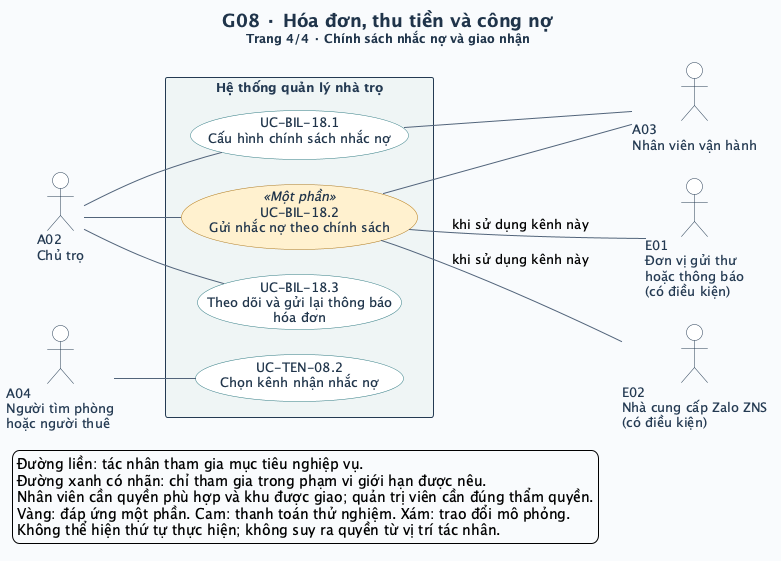

The diagram above was rendered by PlantUML. Its source (embedded in the PNG):
@startuml
left to right direction
skinparam defaultFontName SansSerif
skinparam defaultFontSize 13
skinparam backgroundColor #F8FAFC
skinparam shadowing false
skinparam ArrowColor #52647A
skinparam ArrowThickness 1
skinparam actorStyle stickman
skinparam actorBorderColor #243A52
skinparam actorFontColor #243A52
skinparam actorBackgroundColor #FFFFFF
skinparam usecase {
  BackgroundColor #FFFFFF
  BorderColor #327C83
  FontColor #20354B
  BackgroundColor<<Một phần>> #FFF0CE
  BorderColor<<Một phần>> #B17917
  BackgroundColor<<DEMO>> #FCE5DF
  BorderColor<<DEMO>> #BC593A
  BackgroundColor<<MÔ PHỎNG>> #E7EAF1
  BorderColor<<MÔ PHỎNG>> #6C7488
}
skinparam rectangle {
  BackgroundColor #EEF4F5
  BorderColor #243A52
  FontColor #243A52
}
skinparam titleFontColor #20354B
skinparam titleFontSize 18
skinparam nodesep 25
skinparam ranksep 65
title G08 · Hóa đơn, thu tiền và công nợ\n<size:12>Trang 4/4 · Chính sách nhắc nợ và giao nhận</size>

actor "A02\nChủ trọ" as A02
actor "A03\nNhân viên vận hành" as A03
actor "A04\nNgười tìm phòng\nhoặc người thuê" as A04
rectangle "Hệ thống quản lý nhà trọ" as SYSTEM {
  usecase "UC-BIL-18.1\nCấu hình chính sách nhắc nợ" as UC_BIL_18_1
  usecase "UC-BIL-18.2\nGửi nhắc nợ theo chính sách" as UC_BIL_18_2 <<Một phần>>
  usecase "UC-BIL-18.3\nTheo dõi và gửi lại thông báo\nhóa đơn" as UC_BIL_18_3
  usecase "UC-TEN-08.2\nChọn kênh nhận nhắc nợ" as UC_TEN_08_2
}
actor "E01\nĐơn vị gửi thư\nhoặc thông báo\n(có điều kiện)" as E01
actor "E02\nNhà cung cấp Zalo ZNS\n(có điều kiện)" as E02
A02 -- UC_BIL_18_1
UC_BIL_18_1 -- A03
A02 -- UC_BIL_18_2
UC_BIL_18_2 -- A03
UC_BIL_18_2 -- E01 : khi sử dụng kênh này
UC_BIL_18_2 -- E02 : khi sử dụng kênh này
A02 -- UC_BIL_18_3
A04 -- UC_TEN_08_2
legend bottom left
  Đường liền: tác nhân tham gia mục tiêu nghiệp vụ.
  Đường xanh có nhãn: chỉ tham gia trong phạm vi giới hạn được nêu.
  Nhân viên cần quyền phù hợp và khu được giao; quản trị viên cần đúng thẩm quyền.
  Vàng: đáp ứng một phần. Cam: thanh toán thử nghiệm. Xám: trao đổi mô phỏng.
  Không thể hiện thứ tự thực hiện; không suy ra quyền từ vị trí tác nhân.
endlegend
@enduml